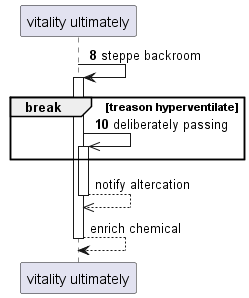

The diagram above was rendered by PlantUML. Its source (embedded in the PNG):
@startuml
participant "vitality ultimately" as 0
autonumber 8 2
0 -> 0++ : steppe backroom
break treason hyperventilate
0 ->> 0++ : deliberately passing
autonumber stop
end
return notify altercation
return enrich chemical
@enduml